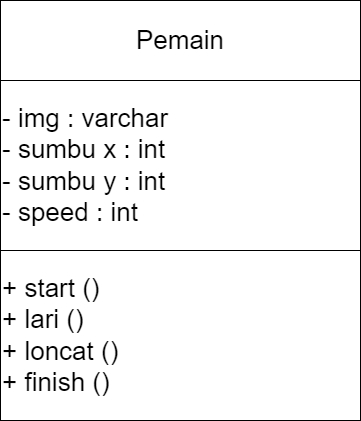

The diagram above was exported from draw.io. Its source (the exported page's mxGraphModel, read from the mxfile embedded in the PNG):
<mxGraphModel dx="1222" dy="641" grid="1" gridSize="10" guides="1" tooltips="1" connect="1" arrows="1" fold="1" page="1" pageScale="1" pageWidth="850" pageHeight="1100" math="0" shadow="0">
  <root>
    <mxCell id="0" />
    <mxCell id="1" parent="0" />
    <mxCell id="SKVCdsZH6aCQMh7ALw3o-1" value="&lt;font style=&quot;font-size: 26px;&quot;&gt;Pemain&lt;/font&gt;" style="rounded=0;whiteSpace=wrap;html=1;" vertex="1" parent="1">
      <mxGeometry x="240" y="80" width="360" height="80" as="geometry" />
    </mxCell>
    <mxCell id="SKVCdsZH6aCQMh7ALw3o-2" value="&lt;div style=&quot;&quot;&gt;&lt;span style=&quot;font-size: 26px; background-color: initial;&quot;&gt;- img : varchar&lt;/span&gt;&lt;/div&gt;&lt;span style=&quot;font-size: 26px;&quot;&gt;&lt;div style=&quot;&quot;&gt;&lt;span style=&quot;background-color: initial;&quot;&gt;- sumbu x : int&lt;/span&gt;&lt;/div&gt;&lt;div style=&quot;&quot;&gt;&lt;span style=&quot;background-color: initial;&quot;&gt;- sumbu y : int&lt;/span&gt;&lt;/div&gt;&lt;div style=&quot;&quot;&gt;&lt;span style=&quot;background-color: initial;&quot;&gt;- speed : int&lt;/span&gt;&lt;/div&gt;&lt;/span&gt;" style="rounded=0;whiteSpace=wrap;html=1;align=left;" vertex="1" parent="1">
      <mxGeometry x="240" y="160" width="360" height="170" as="geometry" />
    </mxCell>
    <mxCell id="SKVCdsZH6aCQMh7ALw3o-3" value="&lt;div style=&quot;&quot;&gt;&lt;div style=&quot;border-color: var(--border-color); font-size: 26px;&quot;&gt;+ start ()&lt;/div&gt;&lt;div style=&quot;border-color: var(--border-color); font-size: 26px;&quot;&gt;+ lari ()&lt;/div&gt;&lt;div style=&quot;border-color: var(--border-color);&quot;&gt;&lt;span style=&quot;border-color: var(--border-color); font-size: 26px;&quot;&gt;+ loncat ()&lt;/span&gt;&lt;/div&gt;&lt;div style=&quot;border-color: var(--border-color);&quot;&gt;&lt;span style=&quot;border-color: var(--border-color); font-size: 26px;&quot;&gt;+ finish ()&lt;/span&gt;&lt;/div&gt;&lt;/div&gt;" style="rounded=0;whiteSpace=wrap;html=1;align=left;" vertex="1" parent="1">
      <mxGeometry x="240" y="330" width="360" height="170" as="geometry" />
    </mxCell>
  </root>
</mxGraphModel>